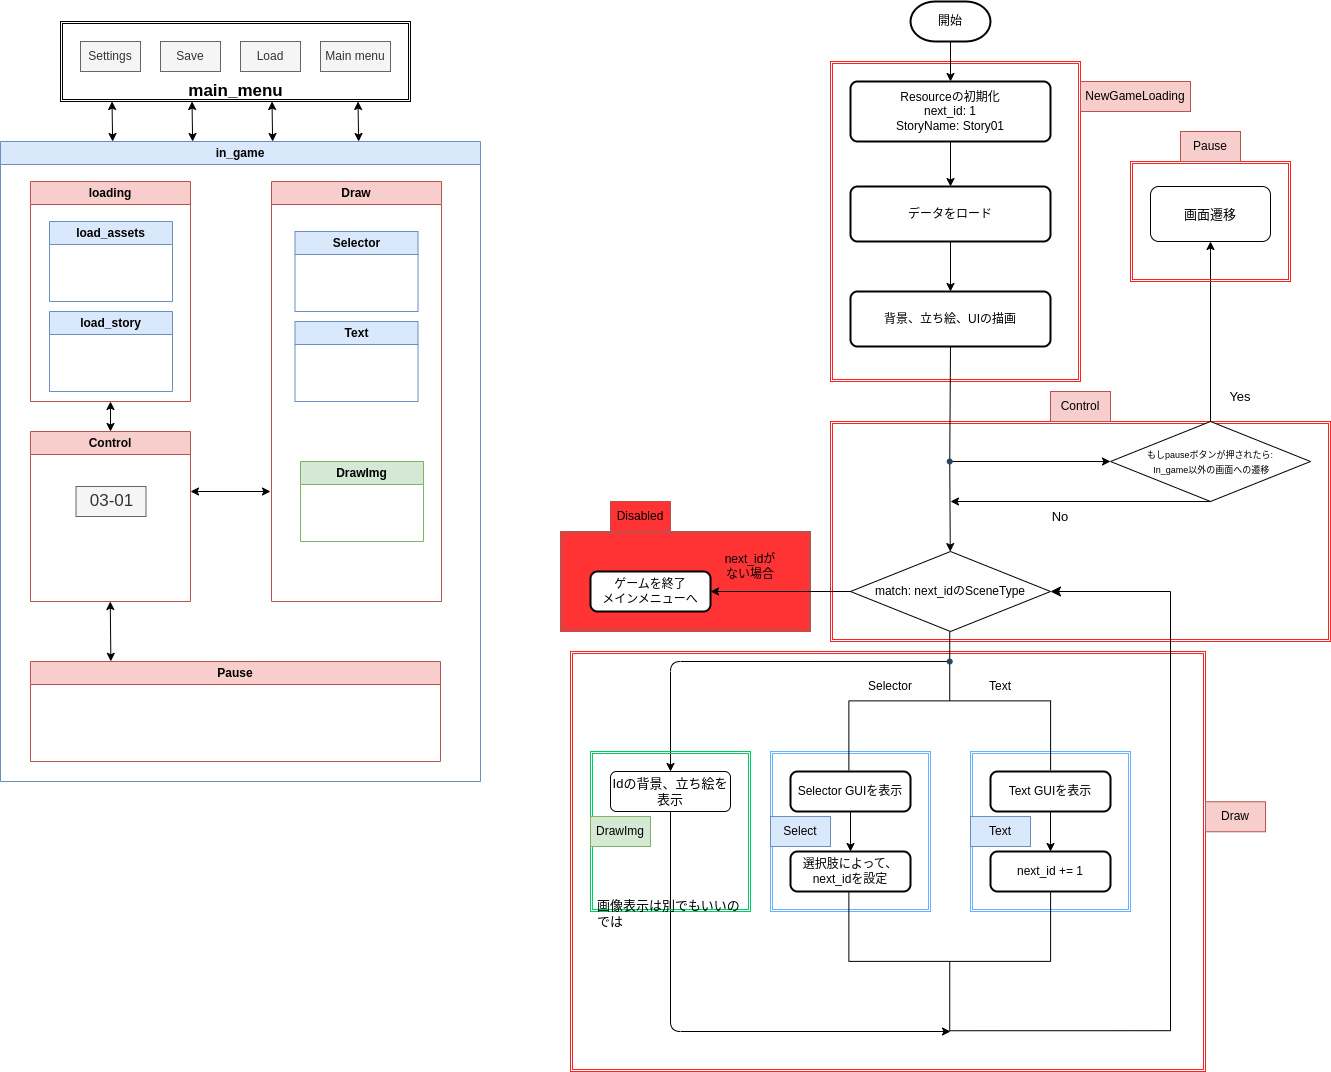

The diagram above was exported from draw.io. Its source (the exported page's mxGraphModel, read from the mxfile embedded in the PNG):
<mxGraphModel dx="1130" dy="793" grid="1" gridSize="10" guides="1" tooltips="1" connect="1" arrows="1" fold="1" page="1" pageScale="1" pageWidth="827" pageHeight="1169" math="0" shadow="0">
  <root>
    <mxCell id="0" />
    <mxCell id="1" parent="0" />
    <mxCell id="127" value="" style="shape=ext;double=1;rounded=0;whiteSpace=wrap;html=1;fontSize=17;fillColor=#FF3333;strokeColor=#B85450;" parent="1" vertex="1">
      <mxGeometry x="840" y="550" width="250" height="100" as="geometry" />
    </mxCell>
    <mxCell id="111" value="" style="shape=ext;double=1;rounded=0;whiteSpace=wrap;html=1;fontSize=17;fillColor=none;strokeColor=#FA2323;" parent="1" vertex="1">
      <mxGeometry x="850" y="670" width="635" height="420" as="geometry" />
    </mxCell>
    <mxCell id="82" value="" style="shape=ext;double=1;rounded=0;whiteSpace=wrap;html=1;fontSize=17;fillColor=none;strokeColor=#66B2FF;" parent="1" vertex="1">
      <mxGeometry x="1050" y="770" width="160" height="160" as="geometry" />
    </mxCell>
    <mxCell id="88" value="" style="shape=ext;double=1;rounded=0;whiteSpace=wrap;html=1;fontSize=17;fillColor=none;strokeColor=#FA2323;" parent="1" vertex="1">
      <mxGeometry x="1110" y="80" width="250" height="320" as="geometry" />
    </mxCell>
    <mxCell id="85" value="" style="shape=ext;double=1;rounded=0;whiteSpace=wrap;html=1;fontSize=17;fillColor=none;strokeColor=#FA2323;" parent="1" vertex="1">
      <mxGeometry x="1110" y="440" width="500" height="220" as="geometry" />
    </mxCell>
    <mxCell id="7" value="in_game" style="swimlane;whiteSpace=wrap;html=1;fillColor=#dae8fc;strokeColor=#6c8ebf;" parent="1" vertex="1">
      <mxGeometry x="280" y="160" width="480" height="640" as="geometry" />
    </mxCell>
    <mxCell id="9" value="Draw" style="swimlane;whiteSpace=wrap;html=1;fillColor=#f8cecc;strokeColor=#b85450;startSize=23;" parent="7" vertex="1">
      <mxGeometry x="271" y="40" width="170" height="420" as="geometry" />
    </mxCell>
    <mxCell id="109" value="Selector" style="swimlane;whiteSpace=wrap;html=1;fillColor=#dae8fc;strokeColor=#6c8ebf;" parent="9" vertex="1">
      <mxGeometry x="23.5" y="50" width="123" height="80" as="geometry" />
    </mxCell>
    <mxCell id="110" value="Text" style="swimlane;whiteSpace=wrap;html=1;fillColor=#dae8fc;strokeColor=#6c8ebf;" parent="9" vertex="1">
      <mxGeometry x="23.5" y="140" width="123" height="80" as="geometry" />
    </mxCell>
    <mxCell id="120" value="DrawImg" style="swimlane;whiteSpace=wrap;html=1;fillColor=#d5e8d4;strokeColor=#82b366;" parent="9" vertex="1">
      <mxGeometry x="29" y="280" width="123" height="80" as="geometry" />
    </mxCell>
    <mxCell id="10" value="Control" style="swimlane;whiteSpace=wrap;html=1;fillColor=#f8cecc;strokeColor=#b85450;" parent="7" vertex="1">
      <mxGeometry x="30" y="290" width="160" height="170" as="geometry" />
    </mxCell>
    <mxCell id="59" value="03-01" style="text;html=1;align=center;verticalAlign=middle;resizable=0;points=[];autosize=1;fontSize=17;fillColor=#f5f5f5;fontColor=#333333;strokeColor=#666666;" parent="10" vertex="1">
      <mxGeometry x="45.5" y="55" width="70" height="30" as="geometry" />
    </mxCell>
    <mxCell id="11" value="loading" style="swimlane;whiteSpace=wrap;html=1;fillColor=#f8cecc;strokeColor=#b85450;" parent="7" vertex="1">
      <mxGeometry x="30" y="40" width="160" height="220" as="geometry" />
    </mxCell>
    <mxCell id="6" value="load_assets" style="swimlane;whiteSpace=wrap;html=1;fillColor=#dae8fc;strokeColor=#6c8ebf;" parent="11" vertex="1">
      <mxGeometry x="19" y="40" width="123" height="80" as="geometry" />
    </mxCell>
    <mxCell id="44" value="load_story" style="swimlane;whiteSpace=wrap;html=1;fillColor=#dae8fc;strokeColor=#6c8ebf;" parent="11" vertex="1">
      <mxGeometry x="19" y="130" width="123" height="80" as="geometry" />
    </mxCell>
    <mxCell id="47" value="Pause" style="swimlane;whiteSpace=wrap;html=1;fillColor=#f8cecc;strokeColor=#b85450;" parent="7" vertex="1">
      <mxGeometry x="30" y="520" width="410" height="100" as="geometry" />
    </mxCell>
    <mxCell id="48" value="" style="endArrow=classic;startArrow=classic;html=1;entryX=0.5;entryY=1;entryDx=0;entryDy=0;exitX=0.5;exitY=0;exitDx=0;exitDy=0;" parent="7" source="10" target="11" edge="1">
      <mxGeometry width="50" height="50" relative="1" as="geometry">
        <mxPoint x="90" y="370" as="sourcePoint" />
        <mxPoint x="140" y="320" as="targetPoint" />
      </mxGeometry>
    </mxCell>
    <mxCell id="49" value="" style="endArrow=classic;startArrow=classic;html=1;entryX=0.5;entryY=1;entryDx=0;entryDy=0;exitX=0.196;exitY=-0.002;exitDx=0;exitDy=0;exitPerimeter=0;" parent="7" source="47" edge="1">
      <mxGeometry width="50" height="50" relative="1" as="geometry">
        <mxPoint x="109.75999999999999" y="490" as="sourcePoint" />
        <mxPoint x="109.75999999999999" y="460" as="targetPoint" />
      </mxGeometry>
    </mxCell>
    <mxCell id="27" value="" style="endArrow=classic;startArrow=classic;html=1;" parent="7" edge="1">
      <mxGeometry width="50" height="50" relative="1" as="geometry">
        <mxPoint x="190" y="350" as="sourcePoint" />
        <mxPoint x="270" y="350" as="targetPoint" />
      </mxGeometry>
    </mxCell>
    <mxCell id="31" value="" style="endArrow=classic;startArrow=classic;html=1;entryX=0.5;entryY=1;entryDx=0;entryDy=0;exitX=0.612;exitY=0;exitDx=0;exitDy=0;exitPerimeter=0;" parent="1" edge="1">
      <mxGeometry width="50" height="50" relative="1" as="geometry">
        <mxPoint x="392.13999999999993" y="160" as="sourcePoint" />
        <mxPoint x="391.50000000000006" y="120" as="targetPoint" />
      </mxGeometry>
    </mxCell>
    <mxCell id="32" value="" style="endArrow=classic;startArrow=classic;html=1;entryX=0.5;entryY=1;entryDx=0;entryDy=0;exitX=0.612;exitY=0;exitDx=0;exitDy=0;exitPerimeter=0;" parent="1" edge="1">
      <mxGeometry width="50" height="50" relative="1" as="geometry">
        <mxPoint x="472.13999999999993" y="160" as="sourcePoint" />
        <mxPoint x="471.50000000000006" y="120" as="targetPoint" />
      </mxGeometry>
    </mxCell>
    <mxCell id="33" value="" style="endArrow=classic;startArrow=classic;html=1;entryX=0.5;entryY=1;entryDx=0;entryDy=0;exitX=0.612;exitY=0;exitDx=0;exitDy=0;exitPerimeter=0;" parent="1" edge="1">
      <mxGeometry width="50" height="50" relative="1" as="geometry">
        <mxPoint x="552.14" y="160" as="sourcePoint" />
        <mxPoint x="551.5000000000001" y="120" as="targetPoint" />
      </mxGeometry>
    </mxCell>
    <mxCell id="34" value="" style="endArrow=classic;startArrow=classic;html=1;entryX=0.5;entryY=1;entryDx=0;entryDy=0;exitX=0.612;exitY=0;exitDx=0;exitDy=0;exitPerimeter=0;" parent="1" edge="1">
      <mxGeometry width="50" height="50" relative="1" as="geometry">
        <mxPoint x="638.1399999999999" y="160" as="sourcePoint" />
        <mxPoint x="637.5" y="120" as="targetPoint" />
      </mxGeometry>
    </mxCell>
    <mxCell id="54" value="" style="group" parent="1" vertex="1" connectable="0">
      <mxGeometry x="340" y="40" width="350" height="90" as="geometry" />
    </mxCell>
    <mxCell id="50" value="" style="shape=ext;double=1;rounded=0;whiteSpace=wrap;html=1;" parent="54" vertex="1">
      <mxGeometry width="350" height="80" as="geometry" />
    </mxCell>
    <mxCell id="19" value="Settings" style="text;html=1;strokeColor=#666666;fillColor=#f5f5f5;align=center;verticalAlign=middle;whiteSpace=wrap;rounded=0;fontColor=#333333;" parent="54" vertex="1">
      <mxGeometry x="20" y="20" width="60" height="30" as="geometry" />
    </mxCell>
    <mxCell id="21" value="Save" style="text;html=1;strokeColor=#666666;fillColor=#f5f5f5;align=center;verticalAlign=middle;whiteSpace=wrap;rounded=0;fontColor=#333333;" parent="54" vertex="1">
      <mxGeometry x="100" y="20" width="60" height="30" as="geometry" />
    </mxCell>
    <mxCell id="22" value="Load" style="text;html=1;strokeColor=#666666;fillColor=#f5f5f5;align=center;verticalAlign=middle;whiteSpace=wrap;rounded=0;fontColor=#333333;" parent="54" vertex="1">
      <mxGeometry x="180" y="20" width="60" height="30" as="geometry" />
    </mxCell>
    <mxCell id="25" value="Main menu" style="text;html=1;strokeColor=#666666;fillColor=#f5f5f5;align=center;verticalAlign=middle;whiteSpace=wrap;rounded=0;fontColor=#333333;" parent="54" vertex="1">
      <mxGeometry x="260" y="20" width="70" height="30" as="geometry" />
    </mxCell>
    <mxCell id="53" value="main_menu" style="text;strokeColor=none;fillColor=none;html=1;fontSize=17;fontStyle=1;verticalAlign=middle;align=center;" parent="54" vertex="1">
      <mxGeometry x="125" y="50" width="100" height="40" as="geometry" />
    </mxCell>
    <mxCell id="60" value="開始" style="strokeWidth=2;html=1;shape=mxgraph.flowchart.terminator;whiteSpace=wrap;" parent="1" vertex="1">
      <mxGeometry x="1190" y="20" width="80" height="40" as="geometry" />
    </mxCell>
    <mxCell id="61" value="Resourceの初期化&lt;br&gt;next_id: 1&lt;br&gt;StoryName: Story01" style="rounded=1;whiteSpace=wrap;html=1;absoluteArcSize=1;arcSize=14;strokeWidth=2;" parent="1" vertex="1">
      <mxGeometry x="1130" y="100" width="200" height="60" as="geometry" />
    </mxCell>
    <mxCell id="62" value="データをロード" style="rounded=1;whiteSpace=wrap;html=1;absoluteArcSize=1;arcSize=14;strokeWidth=2;" parent="1" vertex="1">
      <mxGeometry x="1130" y="205" width="200" height="55" as="geometry" />
    </mxCell>
    <mxCell id="63" value="" style="endArrow=classic;html=1;exitX=0.5;exitY=1;exitDx=0;exitDy=0;exitPerimeter=0;" parent="1" source="60" target="61" edge="1">
      <mxGeometry width="50" height="50" relative="1" as="geometry">
        <mxPoint x="1390" y="230" as="sourcePoint" />
        <mxPoint x="1440" y="180" as="targetPoint" />
      </mxGeometry>
    </mxCell>
    <mxCell id="64" value="" style="endArrow=classic;html=1;exitX=0.5;exitY=1;exitDx=0;exitDy=0;entryX=0.5;entryY=0;entryDx=0;entryDy=0;" parent="1" source="61" target="62" edge="1">
      <mxGeometry width="50" height="50" relative="1" as="geometry">
        <mxPoint x="1230" y="170" as="sourcePoint" />
        <mxPoint x="1230" y="190" as="targetPoint" />
      </mxGeometry>
    </mxCell>
    <mxCell id="65" value="match: next_idのSceneType" style="rhombus;whiteSpace=wrap;html=1;" parent="1" vertex="1">
      <mxGeometry x="1130" y="570" width="200" height="80" as="geometry" />
    </mxCell>
    <mxCell id="66" value="" style="endArrow=classic;html=1;exitX=0.5;exitY=1;exitDx=0;exitDy=0;entryX=0.5;entryY=0;entryDx=0;entryDy=0;" parent="1" source="62" target="101" edge="1">
      <mxGeometry width="50" height="50" relative="1" as="geometry">
        <mxPoint x="1229" y="260" as="sourcePoint" />
        <mxPoint x="1232.2258064516127" y="310" as="targetPoint" />
      </mxGeometry>
    </mxCell>
    <mxCell id="67" value="Text GUIを表示" style="rounded=1;whiteSpace=wrap;html=1;absoluteArcSize=1;arcSize=14;strokeWidth=2;" parent="1" vertex="1">
      <mxGeometry x="1270" y="790" width="120" height="40" as="geometry" />
    </mxCell>
    <mxCell id="68" value="Selector GUIを表示" style="rounded=1;whiteSpace=wrap;html=1;absoluteArcSize=1;arcSize=14;strokeWidth=2;" parent="1" vertex="1">
      <mxGeometry x="1070" y="790" width="120" height="40" as="geometry" />
    </mxCell>
    <mxCell id="70" value="Text" style="text;html=1;strokeColor=none;fillColor=none;align=center;verticalAlign=middle;whiteSpace=wrap;rounded=0;" parent="1" vertex="1">
      <mxGeometry x="1250" y="690" width="60" height="30" as="geometry" />
    </mxCell>
    <mxCell id="72" value="Selector" style="text;html=1;strokeColor=none;fillColor=none;align=center;verticalAlign=middle;whiteSpace=wrap;rounded=0;" parent="1" vertex="1">
      <mxGeometry x="1140" y="690" width="60" height="30" as="geometry" />
    </mxCell>
    <mxCell id="73" value="選択肢によって、next_idを設定" style="rounded=1;whiteSpace=wrap;html=1;absoluteArcSize=1;arcSize=14;strokeWidth=2;" parent="1" vertex="1">
      <mxGeometry x="1070" y="870" width="120" height="40" as="geometry" />
    </mxCell>
    <mxCell id="74" value="" style="endArrow=classic;html=1;exitX=0.5;exitY=1;exitDx=0;exitDy=0;" parent="1" source="68" target="73" edge="1">
      <mxGeometry width="50" height="50" relative="1" as="geometry">
        <mxPoint x="1250" y="810" as="sourcePoint" />
        <mxPoint x="1300" y="760" as="targetPoint" />
      </mxGeometry>
    </mxCell>
    <mxCell id="75" value="next_id += 1" style="rounded=1;whiteSpace=wrap;html=1;absoluteArcSize=1;arcSize=14;strokeWidth=2;" parent="1" vertex="1">
      <mxGeometry x="1270" y="870" width="120" height="40" as="geometry" />
    </mxCell>
    <mxCell id="76" value="" style="endArrow=classic;html=1;exitX=0.5;exitY=1;exitDx=0;exitDy=0;" parent="1" target="75" edge="1">
      <mxGeometry width="50" height="50" relative="1" as="geometry">
        <mxPoint x="1330" y="830" as="sourcePoint" />
        <mxPoint x="1490" y="760" as="targetPoint" />
      </mxGeometry>
    </mxCell>
    <mxCell id="79" value="" style="shape=ext;double=1;rounded=0;whiteSpace=wrap;html=1;fontSize=17;fillColor=none;strokeColor=#66B2FF;" parent="1" vertex="1">
      <mxGeometry x="1250" y="770" width="160" height="160" as="geometry" />
    </mxCell>
    <mxCell id="80" value="Text" style="text;html=1;strokeColor=#6c8ebf;fillColor=#dae8fc;align=center;verticalAlign=middle;whiteSpace=wrap;rounded=0;" parent="1" vertex="1">
      <mxGeometry x="1250" y="835" width="60" height="30" as="geometry" />
    </mxCell>
    <mxCell id="81" value="Select" style="text;html=1;strokeColor=#6c8ebf;fillColor=#dae8fc;align=center;verticalAlign=middle;whiteSpace=wrap;rounded=0;" parent="1" vertex="1">
      <mxGeometry x="1050" y="835" width="60" height="30" as="geometry" />
    </mxCell>
    <mxCell id="83" value="&lt;font style=&quot;font-size: 9px;&quot;&gt;もしpauseボタンが押されたら:&lt;br&gt;&amp;nbsp;In_game以外の画面への遷移&lt;/font&gt;" style="rhombus;whiteSpace=wrap;html=1;verticalAlign=middle;spacingBottom=0;" parent="1" vertex="1">
      <mxGeometry x="1390" y="440" width="200" height="80" as="geometry" />
    </mxCell>
    <mxCell id="84" value="" style="endArrow=classic;html=1;fontSize=17;entryX=0;entryY=0.5;entryDx=0;entryDy=0;" parent="1" edge="1">
      <mxGeometry width="50" height="50" relative="1" as="geometry">
        <mxPoint x="1230" y="480" as="sourcePoint" />
        <mxPoint x="1390" y="480" as="targetPoint" />
      </mxGeometry>
    </mxCell>
    <mxCell id="86" value="Control" style="text;html=1;strokeColor=#b85450;fillColor=#f8cecc;align=center;verticalAlign=middle;whiteSpace=wrap;rounded=0;" parent="1" vertex="1">
      <mxGeometry x="1330" y="410" width="60" height="30" as="geometry" />
    </mxCell>
    <mxCell id="89" value="NewGameLoading" style="text;html=1;strokeColor=#b85450;fillColor=#f8cecc;align=center;verticalAlign=middle;whiteSpace=wrap;rounded=0;" parent="1" vertex="1">
      <mxGeometry x="1360" y="100" width="110" height="30" as="geometry" />
    </mxCell>
    <mxCell id="90" value="No" style="text;html=1;strokeColor=none;fillColor=none;align=center;verticalAlign=middle;whiteSpace=wrap;rounded=0;fontSize=13;" parent="1" vertex="1">
      <mxGeometry x="1310" y="520" width="60" height="30" as="geometry" />
    </mxCell>
    <mxCell id="91" value="" style="endArrow=classic;html=1;fontSize=13;exitX=0.5;exitY=0;exitDx=0;exitDy=0;" parent="1" source="83" target="92" edge="1">
      <mxGeometry width="50" height="50" relative="1" as="geometry">
        <mxPoint x="1490" y="300" as="sourcePoint" />
        <mxPoint x="1490" y="270" as="targetPoint" />
      </mxGeometry>
    </mxCell>
    <mxCell id="92" value="画面遷移" style="rounded=1;whiteSpace=wrap;html=1;fontSize=13;" parent="1" vertex="1">
      <mxGeometry x="1430" y="205" width="120" height="55" as="geometry" />
    </mxCell>
    <mxCell id="93" value="" style="shape=ext;double=1;rounded=0;whiteSpace=wrap;html=1;fontSize=17;fillColor=none;strokeColor=#FA2323;" parent="1" vertex="1">
      <mxGeometry x="1410" y="180" width="160" height="120" as="geometry" />
    </mxCell>
    <mxCell id="94" value="Pause" style="text;html=1;strokeColor=#b85450;fillColor=#f8cecc;align=center;verticalAlign=middle;whiteSpace=wrap;rounded=0;" parent="1" vertex="1">
      <mxGeometry x="1460" y="150" width="60" height="30" as="geometry" />
    </mxCell>
    <mxCell id="101" value="背景、立ち絵、UIの描画" style="rounded=1;whiteSpace=wrap;html=1;absoluteArcSize=1;arcSize=14;strokeWidth=2;" parent="1" vertex="1">
      <mxGeometry x="1130" y="310" width="200" height="55" as="geometry" />
    </mxCell>
    <mxCell id="102" value="" style="endArrow=classic;html=1;exitDx=0;exitDy=0;startArrow=none;" parent="1" source="118" target="65" edge="1">
      <mxGeometry width="50" height="50" relative="1" as="geometry">
        <mxPoint x="1230" y="370" as="sourcePoint" />
        <mxPoint x="1229.66" y="409.9999999999999" as="targetPoint" />
      </mxGeometry>
    </mxCell>
    <mxCell id="103" value="" style="strokeWidth=1;html=1;shape=mxgraph.flowchart.annotation_2;align=left;labelPosition=right;pointerEvents=1;strokeColor=#000000;fontSize=13;rotation=90;" parent="1" vertex="1">
      <mxGeometry x="1159.87" y="618.52" width="138.75" height="201.73" as="geometry" />
    </mxCell>
    <mxCell id="104" value="" style="strokeWidth=1;html=1;shape=mxgraph.flowchart.annotation_2;align=left;labelPosition=right;pointerEvents=1;strokeColor=#000000;fontSize=13;rotation=-90;" parent="1" vertex="1">
      <mxGeometry x="1159.87" y="879" width="138.75" height="201.73" as="geometry" />
    </mxCell>
    <mxCell id="106" value="" style="endArrow=classic;html=1;fontSize=17;exitX=0.5;exitY=1;exitDx=0;exitDy=0;" parent="1" source="83" edge="1">
      <mxGeometry width="50" height="50" relative="1" as="geometry">
        <mxPoint x="1240" y="490" as="sourcePoint" />
        <mxPoint x="1230" y="520" as="targetPoint" />
      </mxGeometry>
    </mxCell>
    <mxCell id="107" value="Yes" style="text;html=1;strokeColor=none;fillColor=none;align=center;verticalAlign=middle;whiteSpace=wrap;rounded=0;fontSize=13;" parent="1" vertex="1">
      <mxGeometry x="1490" y="400" width="60" height="30" as="geometry" />
    </mxCell>
    <mxCell id="108" value="" style="edgeStyle=segmentEdgeStyle;endArrow=classic;html=1;curved=0;rounded=0;endSize=8;startSize=8;fontSize=13;exitX=0;exitY=0.5;exitDx=0;exitDy=0;exitPerimeter=0;entryX=1;entryY=0.5;entryDx=0;entryDy=0;" parent="1" source="104" target="65" edge="1">
      <mxGeometry width="50" height="50" relative="1" as="geometry">
        <mxPoint x="1430" y="890" as="sourcePoint" />
        <mxPoint x="1480" y="710" as="targetPoint" />
        <Array as="points">
          <mxPoint x="1450" y="1049" />
          <mxPoint x="1450" y="610" />
        </Array>
      </mxGeometry>
    </mxCell>
    <mxCell id="112" value="Draw" style="text;html=1;strokeColor=#b85450;fillColor=#f8cecc;align=center;verticalAlign=middle;whiteSpace=wrap;rounded=0;" parent="1" vertex="1">
      <mxGeometry x="1485" y="820.25" width="60" height="30" as="geometry" />
    </mxCell>
    <mxCell id="114" value="Idの背景、立ち絵を表示" style="rounded=1;whiteSpace=wrap;html=1;strokeWidth=1;fontSize=13;" parent="1" vertex="1">
      <mxGeometry x="890" y="790" width="120" height="40" as="geometry" />
    </mxCell>
    <mxCell id="115" value="" style="endArrow=classic;html=1;fontSize=13;exitX=0.216;exitY=0.496;exitDx=0;exitDy=0;exitPerimeter=0;entryX=0.5;entryY=0;entryDx=0;entryDy=0;" parent="1" source="103" target="114" edge="1">
      <mxGeometry width="50" height="50" relative="1" as="geometry">
        <mxPoint x="1060" y="780" as="sourcePoint" />
        <mxPoint x="1110" y="730" as="targetPoint" />
        <Array as="points">
          <mxPoint x="950" y="680" />
        </Array>
      </mxGeometry>
    </mxCell>
    <mxCell id="116" value="" style="endArrow=classic;html=1;fontSize=13;exitX=0.5;exitY=1;exitDx=0;exitDy=0;" parent="1" source="114" edge="1">
      <mxGeometry width="50" height="50" relative="1" as="geometry">
        <mxPoint x="1090" y="980" as="sourcePoint" />
        <mxPoint x="1230" y="1050" as="targetPoint" />
        <Array as="points">
          <mxPoint x="950" y="1050" />
        </Array>
      </mxGeometry>
    </mxCell>
    <mxCell id="117" value="" style="shape=waypoint;sketch=0;fillStyle=solid;size=6;pointerEvents=1;points=[];fillColor=none;resizable=0;rotatable=0;perimeter=centerPerimeter;snapToPoint=1;strokeColor=#294560;strokeWidth=1;fontSize=13;" parent="1" vertex="1">
      <mxGeometry x="1219.24" y="670" width="20" height="20" as="geometry" />
    </mxCell>
    <mxCell id="119" value="" style="endArrow=none;html=1;exitX=0.5;exitY=1;exitDx=0;exitDy=0;" parent="1" source="101" target="118" edge="1">
      <mxGeometry width="50" height="50" relative="1" as="geometry">
        <mxPoint x="1230" y="365" as="sourcePoint" />
        <mxPoint x="1230" y="570" as="targetPoint" />
      </mxGeometry>
    </mxCell>
    <mxCell id="118" value="" style="shape=waypoint;sketch=0;fillStyle=solid;size=6;pointerEvents=1;points=[];fillColor=none;resizable=0;rotatable=0;perimeter=centerPerimeter;snapToPoint=1;strokeColor=#294560;strokeWidth=1;fontSize=13;" parent="1" vertex="1">
      <mxGeometry x="1219.24" y="470" width="20" height="20" as="geometry" />
    </mxCell>
    <mxCell id="121" value="" style="shape=ext;double=1;rounded=0;whiteSpace=wrap;html=1;fontSize=17;fillColor=none;strokeColor=#00CC66;" parent="1" vertex="1">
      <mxGeometry x="870" y="770" width="160" height="160" as="geometry" />
    </mxCell>
    <mxCell id="122" value="DrawImg" style="text;html=1;strokeColor=#82b366;fillColor=#d5e8d4;align=center;verticalAlign=middle;whiteSpace=wrap;rounded=0;" parent="1" vertex="1">
      <mxGeometry x="870" y="835" width="60" height="30" as="geometry" />
    </mxCell>
    <mxCell id="123" value="画像表示は別でもいいのでは" style="text;html=1;fillColor=none;align=left;verticalAlign=middle;whiteSpace=wrap;rounded=0;strokeWidth=1;fontSize=13;" parent="1" vertex="1">
      <mxGeometry x="875" y="879" width="150" height="105" as="geometry" />
    </mxCell>
    <mxCell id="124" value="" style="endArrow=classic;html=1;exitX=0;exitY=0.5;exitDx=0;exitDy=0;" parent="1" source="65" edge="1">
      <mxGeometry width="50" height="50" relative="1" as="geometry">
        <mxPoint x="1250" y="680" as="sourcePoint" />
        <mxPoint x="990" y="610" as="targetPoint" />
      </mxGeometry>
    </mxCell>
    <mxCell id="125" value="next_idがない場合" style="text;html=1;strokeColor=none;fillColor=none;align=center;verticalAlign=middle;whiteSpace=wrap;rounded=0;" parent="1" vertex="1">
      <mxGeometry x="1000" y="570" width="60" height="30" as="geometry" />
    </mxCell>
    <mxCell id="126" value="ゲームを終了&lt;br&gt;メインメニューへ" style="rounded=1;whiteSpace=wrap;html=1;absoluteArcSize=1;arcSize=14;strokeWidth=2;" parent="1" vertex="1">
      <mxGeometry x="870" y="590" width="120" height="40" as="geometry" />
    </mxCell>
    <mxCell id="128" value="Disabled" style="text;html=1;strokeColor=#B85450;fillColor=#FF3333;align=center;verticalAlign=middle;whiteSpace=wrap;rounded=0;" parent="1" vertex="1">
      <mxGeometry x="890" y="520" width="60" height="30" as="geometry" />
    </mxCell>
  </root>
</mxGraphModel>